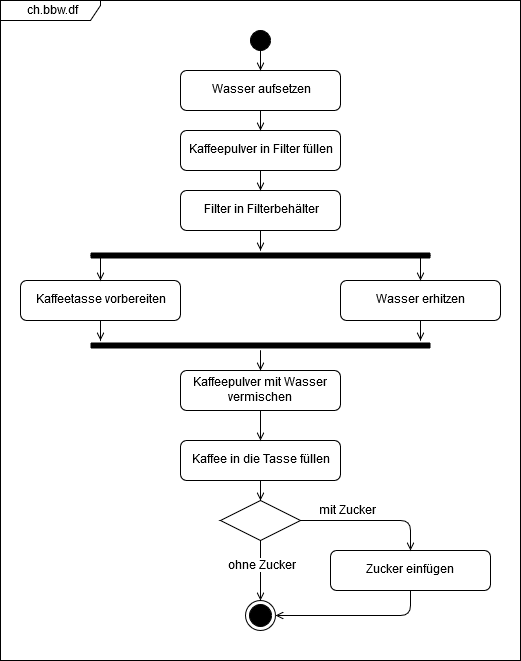

The diagram above was exported from draw.io. Its source (the exported page's mxGraphModel, read from the mxfile embedded in the PNG):
<mxGraphModel dx="1394" dy="793" grid="1" gridSize="10" guides="1" tooltips="1" connect="1" arrows="1" fold="1" page="1" pageScale="1" pageWidth="850" pageHeight="1100" math="0" shadow="0">
  <root>
    <mxCell id="0" />
    <mxCell id="1" parent="0" />
    <mxCell id="1F-8PMMikfhldhPmrJVb-27" style="edgeStyle=orthogonalEdgeStyle;rounded=0;orthogonalLoop=1;jettySize=auto;html=1;endArrow=open;endFill=0;" parent="1" source="Gv_BAIryo-MoRuMydAiK-3" target="Gv_BAIryo-MoRuMydAiK-4" edge="1">
      <mxGeometry relative="1" as="geometry" />
    </mxCell>
    <mxCell id="Gv_BAIryo-MoRuMydAiK-3" value="" style="ellipse;whiteSpace=wrap;html=1;aspect=fixed;fillColor=#000000;" parent="1" vertex="1">
      <mxGeometry x="350" y="100" width="20" height="20" as="geometry" />
    </mxCell>
    <mxCell id="1F-8PMMikfhldhPmrJVb-28" style="edgeStyle=orthogonalEdgeStyle;rounded=0;orthogonalLoop=1;jettySize=auto;html=1;endArrow=open;endFill=0;" parent="1" source="Gv_BAIryo-MoRuMydAiK-4" target="Gv_BAIryo-MoRuMydAiK-5" edge="1">
      <mxGeometry relative="1" as="geometry" />
    </mxCell>
    <mxCell id="Gv_BAIryo-MoRuMydAiK-4" value="Wasser aufsetzen" style="rounded=1;whiteSpace=wrap;html=1;fillColor=none;" parent="1" vertex="1">
      <mxGeometry x="280" y="140" width="160" height="40" as="geometry" />
    </mxCell>
    <mxCell id="1F-8PMMikfhldhPmrJVb-29" style="edgeStyle=orthogonalEdgeStyle;rounded=0;orthogonalLoop=1;jettySize=auto;html=1;endArrow=open;endFill=0;" parent="1" source="Gv_BAIryo-MoRuMydAiK-5" target="Gv_BAIryo-MoRuMydAiK-6" edge="1">
      <mxGeometry relative="1" as="geometry" />
    </mxCell>
    <mxCell id="Gv_BAIryo-MoRuMydAiK-5" value="Kaffeepulver in Filter füllen" style="rounded=1;whiteSpace=wrap;html=1;fillColor=none;" parent="1" vertex="1">
      <mxGeometry x="280" y="200" width="160" height="40" as="geometry" />
    </mxCell>
    <mxCell id="1F-8PMMikfhldhPmrJVb-30" style="edgeStyle=orthogonalEdgeStyle;rounded=0;orthogonalLoop=1;jettySize=auto;html=1;endArrow=open;endFill=0;" parent="1" source="Gv_BAIryo-MoRuMydAiK-6" target="1F-8PMMikfhldhPmrJVb-2" edge="1">
      <mxGeometry relative="1" as="geometry" />
    </mxCell>
    <mxCell id="Gv_BAIryo-MoRuMydAiK-6" value="Filter in Filterbehälter" style="rounded=1;whiteSpace=wrap;html=1;fillColor=none;" parent="1" vertex="1">
      <mxGeometry x="280" y="260" width="160" height="40" as="geometry" />
    </mxCell>
    <mxCell id="1F-8PMMikfhldhPmrJVb-31" style="edgeStyle=orthogonalEdgeStyle;rounded=0;orthogonalLoop=1;jettySize=auto;html=1;endArrow=open;endFill=0;exitX=0;exitY=0.5;exitDx=0;exitDy=0;exitPerimeter=0;entryX=0.5;entryY=0;entryDx=0;entryDy=0;" parent="1" source="1F-8PMMikfhldhPmrJVb-2" target="1F-8PMMikfhldhPmrJVb-10" edge="1">
      <mxGeometry relative="1" as="geometry">
        <Array as="points" />
      </mxGeometry>
    </mxCell>
    <mxCell id="1F-8PMMikfhldhPmrJVb-32" style="edgeStyle=orthogonalEdgeStyle;rounded=0;orthogonalLoop=1;jettySize=auto;html=1;endArrow=open;endFill=0;exitX=1;exitY=0.5;exitDx=0;exitDy=0;exitPerimeter=0;entryX=0.5;entryY=0;entryDx=0;entryDy=0;" parent="1" source="1F-8PMMikfhldhPmrJVb-2" target="1F-8PMMikfhldhPmrJVb-11" edge="1">
      <mxGeometry relative="1" as="geometry">
        <Array as="points" />
      </mxGeometry>
    </mxCell>
    <mxCell id="1F-8PMMikfhldhPmrJVb-2" value="" style="shape=line;html=1;strokeWidth=6;strokeColor=#000000;" parent="1" vertex="1">
      <mxGeometry x="190" y="320" width="340" height="10" as="geometry" />
    </mxCell>
    <mxCell id="G0KScwQivDMUZKdRuOU8-11" style="edgeStyle=orthogonalEdgeStyle;rounded=0;orthogonalLoop=1;jettySize=auto;html=1;entryX=0.029;entryY=0;entryDx=0;entryDy=0;entryPerimeter=0;endArrow=open;endFill=0;" parent="1" source="1F-8PMMikfhldhPmrJVb-10" target="1F-8PMMikfhldhPmrJVb-16" edge="1">
      <mxGeometry relative="1" as="geometry" />
    </mxCell>
    <mxCell id="1F-8PMMikfhldhPmrJVb-10" value="Kaffeetasse vorbereiten" style="rounded=1;whiteSpace=wrap;html=1;fillColor=none;" parent="1" vertex="1">
      <mxGeometry x="120" y="350" width="160" height="40" as="geometry" />
    </mxCell>
    <mxCell id="G0KScwQivDMUZKdRuOU8-12" style="edgeStyle=orthogonalEdgeStyle;rounded=0;orthogonalLoop=1;jettySize=auto;html=1;endArrow=open;endFill=0;" parent="1" source="1F-8PMMikfhldhPmrJVb-11" edge="1">
      <mxGeometry relative="1" as="geometry">
        <mxPoint x="520" y="410" as="targetPoint" />
      </mxGeometry>
    </mxCell>
    <mxCell id="1F-8PMMikfhldhPmrJVb-11" value="Wasser erhitzen&lt;br&gt;" style="rounded=1;whiteSpace=wrap;html=1;fillColor=none;" parent="1" vertex="1">
      <mxGeometry x="440" y="350" width="160" height="40" as="geometry" />
    </mxCell>
    <mxCell id="1F-8PMMikfhldhPmrJVb-24" style="edgeStyle=orthogonalEdgeStyle;rounded=0;orthogonalLoop=1;jettySize=auto;html=1;endArrow=open;endFill=0;" parent="1" source="1F-8PMMikfhldhPmrJVb-16" target="1F-8PMMikfhldhPmrJVb-23" edge="1">
      <mxGeometry relative="1" as="geometry" />
    </mxCell>
    <mxCell id="1F-8PMMikfhldhPmrJVb-16" value="" style="shape=line;html=1;strokeWidth=6;strokeColor=#000000;" parent="1" vertex="1">
      <mxGeometry x="190" y="410" width="340" height="10" as="geometry" />
    </mxCell>
    <mxCell id="1F-8PMMikfhldhPmrJVb-37" style="edgeStyle=orthogonalEdgeStyle;rounded=0;orthogonalLoop=1;jettySize=auto;html=1;endArrow=open;endFill=0;" parent="1" source="1F-8PMMikfhldhPmrJVb-23" target="1F-8PMMikfhldhPmrJVb-36" edge="1">
      <mxGeometry relative="1" as="geometry" />
    </mxCell>
    <mxCell id="1F-8PMMikfhldhPmrJVb-23" value="Kaffeepulver mit Wasser vermischen" style="rounded=1;whiteSpace=wrap;html=1;fillColor=none;" parent="1" vertex="1">
      <mxGeometry x="280" y="440" width="160" height="40" as="geometry" />
    </mxCell>
    <mxCell id="1F-8PMMikfhldhPmrJVb-43" style="edgeStyle=orthogonalEdgeStyle;rounded=0;orthogonalLoop=1;jettySize=auto;html=1;endArrow=open;endFill=0;" parent="1" source="1F-8PMMikfhldhPmrJVb-36" target="1F-8PMMikfhldhPmrJVb-40" edge="1">
      <mxGeometry relative="1" as="geometry" />
    </mxCell>
    <mxCell id="1F-8PMMikfhldhPmrJVb-36" value="Kaffee in die Tasse füllen" style="rounded=1;whiteSpace=wrap;html=1;fillColor=none;" parent="1" vertex="1">
      <mxGeometry x="280" y="510" width="160" height="40" as="geometry" />
    </mxCell>
    <mxCell id="1F-8PMMikfhldhPmrJVb-38" value="" style="ellipse;html=1;shape=endState;fillColor=#000000;strokeColor=#000000;perimeterSpacing=0;" parent="1" vertex="1">
      <mxGeometry x="345" y="670" width="30" height="30" as="geometry" />
    </mxCell>
    <mxCell id="1F-8PMMikfhldhPmrJVb-47" style="edgeStyle=orthogonalEdgeStyle;orthogonalLoop=1;jettySize=auto;html=1;endArrow=open;endFill=0;rounded=1;" parent="1" source="1F-8PMMikfhldhPmrJVb-40" target="1F-8PMMikfhldhPmrJVb-45" edge="1">
      <mxGeometry relative="1" as="geometry" />
    </mxCell>
    <mxCell id="1F-8PMMikfhldhPmrJVb-48" value="mit Zucker" style="text;html=1;resizable=0;points=[];align=center;verticalAlign=middle;labelBackgroundColor=#ffffff;" parent="1F-8PMMikfhldhPmrJVb-47" vertex="1" connectable="0">
      <mxGeometry x="-0.48" y="-1" relative="1" as="geometry">
        <mxPoint x="11" y="-11" as="offset" />
      </mxGeometry>
    </mxCell>
    <mxCell id="1F-8PMMikfhldhPmrJVb-50" style="edgeStyle=orthogonalEdgeStyle;rounded=1;orthogonalLoop=1;jettySize=auto;html=1;endArrow=open;endFill=0;entryX=0.5;entryY=0;entryDx=0;entryDy=0;" parent="1" source="1F-8PMMikfhldhPmrJVb-40" target="1F-8PMMikfhldhPmrJVb-38" edge="1">
      <mxGeometry relative="1" as="geometry">
        <mxPoint x="390" y="920" as="targetPoint" />
      </mxGeometry>
    </mxCell>
    <mxCell id="1F-8PMMikfhldhPmrJVb-52" value="ohne Zucker" style="text;html=1;resizable=0;points=[];align=center;verticalAlign=middle;labelBackgroundColor=#ffffff;" parent="1F-8PMMikfhldhPmrJVb-50" vertex="1" connectable="0">
      <mxGeometry x="-0.1667" y="1" relative="1" as="geometry">
        <mxPoint as="offset" />
      </mxGeometry>
    </mxCell>
    <mxCell id="1F-8PMMikfhldhPmrJVb-40" value="" style="rhombus;whiteSpace=wrap;html=1;fillColor=none;strokeColor=#000000;" parent="1" vertex="1">
      <mxGeometry x="320" y="570" width="80" height="40" as="geometry" />
    </mxCell>
    <mxCell id="1F-8PMMikfhldhPmrJVb-51" style="edgeStyle=orthogonalEdgeStyle;rounded=1;orthogonalLoop=1;jettySize=auto;html=1;endArrow=open;endFill=0;entryX=1;entryY=0.5;entryDx=0;entryDy=0;" parent="1" source="1F-8PMMikfhldhPmrJVb-45" target="1F-8PMMikfhldhPmrJVb-38" edge="1">
      <mxGeometry relative="1" as="geometry">
        <mxPoint x="510" y="960" as="targetPoint" />
        <Array as="points">
          <mxPoint x="510" y="685" />
        </Array>
      </mxGeometry>
    </mxCell>
    <mxCell id="1F-8PMMikfhldhPmrJVb-45" value="Zucker einfügen&lt;br&gt;" style="rounded=1;whiteSpace=wrap;html=1;fillColor=none;" parent="1" vertex="1">
      <mxGeometry x="430" y="620" width="160" height="40" as="geometry" />
    </mxCell>
    <mxCell id="clx2xRWbg6Tnudihk2hk-1" value="ch.bbw.df" style="shape=umlFrame;whiteSpace=wrap;html=1;width=100;height=20;" vertex="1" parent="1">
      <mxGeometry x="100" y="70" width="520" height="660" as="geometry" />
    </mxCell>
  </root>
</mxGraphModel>